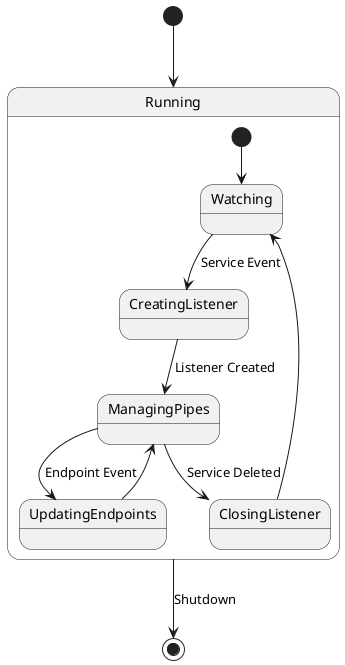

The diagram above was rendered by PlantUML. Its source (embedded in the PNG):
@startuml
[*] --> Running
Running --> [*]: Shutdown

state Running {
  [*] --> Watching
  Watching --> CreatingListener: Service Event
  CreatingListener --> ManagingPipes: Listener Created
  ManagingPipes --> UpdatingEndpoints: Endpoint Event
  UpdatingEndpoints --> ManagingPipes
  ManagingPipes --> ClosingListener: Service Deleted
  ClosingListener --> Watching
}
@enduml